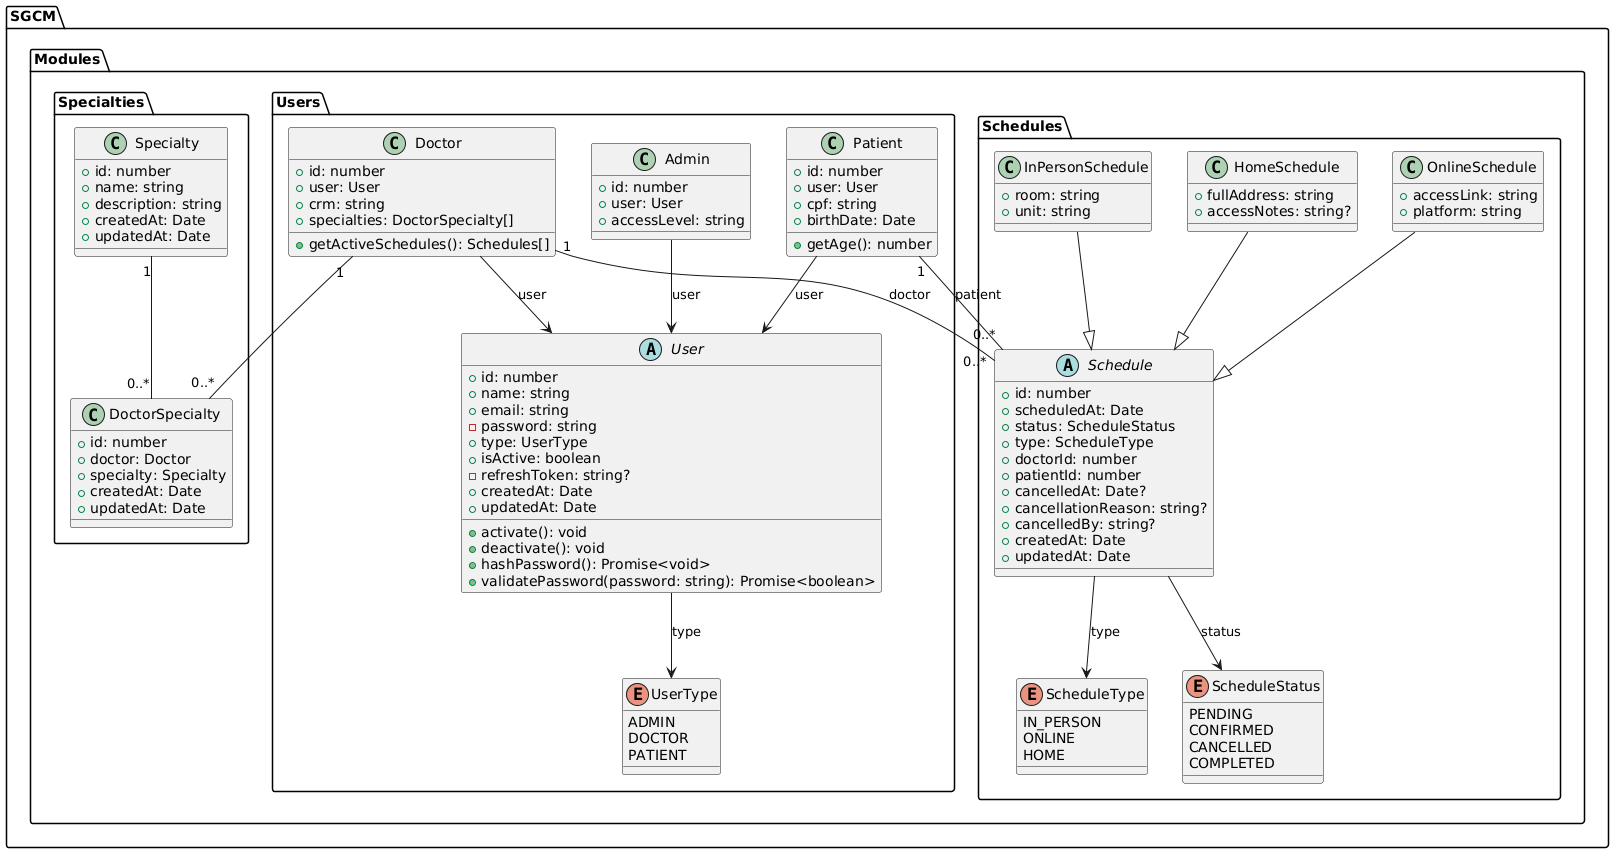

The diagram above was rendered by PlantUML. Its source (embedded in the PNG):
@startuml
package "SGCM" {

    package "Modules" {

        package "Users" {
            
            enum UserType {
                ADMIN
                DOCTOR
                PATIENT
            }

            abstract class User {
                +id: number
                +name: string
                +email: string
                -password: string
                +type: UserType
                +isActive: boolean
                -refreshToken: string?
                +createdAt: Date
                +updatedAt: Date

                +activate(): void
                +deactivate(): void
                +hashPassword(): Promise<void>
                +validatePassword(password: string): Promise<boolean>
            }

            User --> UserType : type

            class Patient {
                +id: number
                +user: User
                +cpf: string
                +birthDate: Date

                +getAge(): number
            }

            class Admin {
                +id: number
                +user: User
                +accessLevel: string
            }

            class Doctor {
                +id: number
                +user: User
                +crm: string
                +specialties: DoctorSpecialty[]

                +getActiveSchedules(): Schedules[]
            }

            Patient --> User : user
            Admin --> User : user
            Doctor --> User : user

        }

        package "Specialties" {

            class Specialty {
                +id: number
                +name: string
                +description: string
                +createdAt: Date
                +updatedAt: Date
            }

            class DoctorSpecialty {
                +id: number
                +doctor: Doctor
                +specialty: Specialty
                +createdAt: Date
                +updatedAt: Date
            }

            Doctor "1" -- "0..*" DoctorSpecialty
            Specialty "1" -- "0..*" DoctorSpecialty
        }

        package "Schedules" {

            enum ScheduleStatus {
                PENDING
                CONFIRMED
                CANCELLED
                COMPLETED
            }

            enum ScheduleType {
                IN_PERSON
                ONLINE
                HOME
            }

            abstract class Schedule {
                +id: number
                +scheduledAt: Date
                +status: ScheduleStatus
                +type: ScheduleType
                +doctorId: number
                +patientId: number
                +cancelledAt: Date?
                +cancellationReason: string?
                +cancelledBy: string?
                +createdAt: Date
                +updatedAt: Date
            }

            Schedule --> ScheduleStatus : status
            Schedule --> ScheduleType : type

            class InPersonSchedule {
                +room: string
                +unit: string
            }

            class OnlineSchedule {
                +accessLink: string
                +platform: string
            }

            class HomeSchedule {
                +fullAddress: string
                +accessNotes: string?
            }

            InPersonSchedule --|> Schedule
            OnlineSchedule --|> Schedule
            HomeSchedule --|> Schedule

            Doctor "1" -- "0..*" Schedule : doctor
            Patient "1" -- "0..*" Schedule : patient
        }

    }

}
@enduml